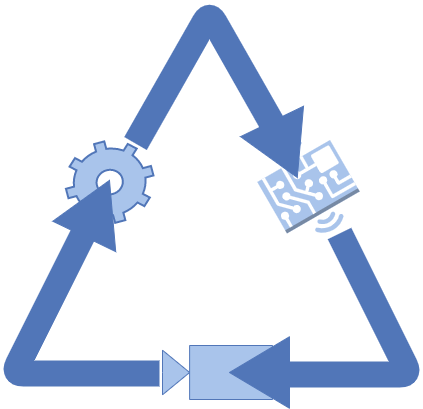

The diagram above was exported from draw.io. Its source (the exported page's mxGraphModel, read from the mxfile embedded in the PNG):
<mxGraphModel dx="842" dy="623" grid="1" gridSize="10" guides="1" tooltips="1" connect="1" arrows="1" fold="1" page="1" pageScale="1" pageWidth="850" pageHeight="1100" math="0" shadow="0">
  <root>
    <mxCell id="0" />
    <mxCell id="1" parent="0" />
    <mxCell id="IcVdM02xqmF76jBxGYgH-3" value="" style="shape=mxgraph.signs.tech.video_camera;html=1;pointerEvents=1;verticalLabelPosition=bottom;verticalAlign=top;align=center;rotation=-180;strokeColor=#5176B8;fillColor=#A9C4EB;" vertex="1" parent="1">
      <mxGeometry x="323" y="452" width="110" height="54" as="geometry" />
    </mxCell>
    <mxCell id="IcVdM02xqmF76jBxGYgH-4" value="" style="html=1;verticalLabelPosition=bottom;align=center;labelBackgroundColor=#ffffff;verticalAlign=top;strokeWidth=2;shadow=0;dashed=0;shape=mxgraph.ios7.icons.settings;strokeColor=#5176B8;rotation=-15;fillColor=#A9C4EB;" vertex="1" parent="1">
      <mxGeometry x="226.21" y="247.87" width="88" height="81.5" as="geometry" />
    </mxCell>
    <mxCell id="IcVdM02xqmF76jBxGYgH-5" value="" style="outlineConnect=0;dashed=0;verticalLabelPosition=bottom;verticalAlign=top;align=center;html=1;shape=mxgraph.aws3.hardware_board;gradientColor=none;strokeColor=#5176B8;rotation=-30;fillColor=#A9C4EB;" vertex="1" parent="1">
      <mxGeometry x="426.88" y="243.03" width="84" height="100" as="geometry" />
    </mxCell>
    <mxCell id="IcVdM02xqmF76jBxGYgH-7" value="" style="endArrow=none;html=1;entryX=0.5;entryY=0;entryDx=0;entryDy=0;entryPerimeter=0;fontColor=#5176B8;strokeColor=#5176B8;strokeWidth=26;" edge="1" parent="1" target="IcVdM02xqmF76jBxGYgH-5">
      <mxGeometry width="50" height="50" relative="1" as="geometry">
        <mxPoint x="296" y="250" as="sourcePoint" />
        <mxPoint x="350" y="200" as="targetPoint" />
        <Array as="points">
          <mxPoint x="370" y="120" />
        </Array>
      </mxGeometry>
    </mxCell>
    <mxCell id="IcVdM02xqmF76jBxGYgH-9" value="" style="endArrow=none;html=1;fontColor=#5176B8;strokeColor=#5176B8;strokeWidth=26;" edge="1" parent="1">
      <mxGeometry width="50" height="50" relative="1" as="geometry">
        <mxPoint x="500" y="340" as="sourcePoint" />
        <mxPoint x="440" y="481" as="targetPoint" />
        <Array as="points">
          <mxPoint x="570" y="481" />
        </Array>
      </mxGeometry>
    </mxCell>
    <mxCell id="IcVdM02xqmF76jBxGYgH-14" value="" style="triangle;whiteSpace=wrap;html=1;rotation=-180;fillColor=#5176B8;strokeColor=#5176B8;" vertex="1" parent="1">
      <mxGeometry x="390" y="443.25" width="60" height="71.5" as="geometry" />
    </mxCell>
    <mxCell id="IcVdM02xqmF76jBxGYgH-19" value="" style="endArrow=none;html=1;fontColor=#5176B8;strokeColor=#5176B8;strokeWidth=26;entryX=0.142;entryY=0.899;entryDx=0;entryDy=0;entryPerimeter=0;" edge="1" parent="1">
      <mxGeometry width="50" height="50" relative="1" as="geometry">
        <mxPoint x="319.9999999999999" y="480" as="sourcePoint" />
        <mxPoint x="260.48000000000013" y="307.2215000000002" as="targetPoint" />
        <Array as="points">
          <mxPoint x="174" y="480" />
        </Array>
      </mxGeometry>
    </mxCell>
    <mxCell id="IcVdM02xqmF76jBxGYgH-23" value="" style="triangle;whiteSpace=wrap;html=1;rotation=-175;fillColor=#5176B8;strokeColor=#5176B8;" vertex="1" parent="1">
      <mxGeometry x="401" y="210" width="60" height="71.5" as="geometry" />
    </mxCell>
    <mxCell id="IcVdM02xqmF76jBxGYgH-26" value="" style="triangle;whiteSpace=wrap;html=1;rotation=175;fillColor=#5176B8;strokeColor=#5176B8;" vertex="1" parent="1">
      <mxGeometry x="213.21" y="289.37" width="60" height="71.5" as="geometry" />
    </mxCell>
  </root>
</mxGraphModel>